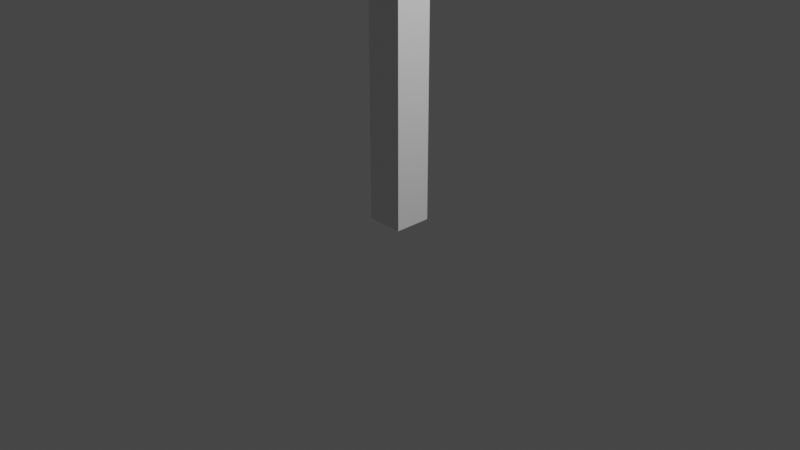# Source: TrafficLight_2_.blend  (saved by Blender 2.91.10; exported with 4.5.12 LTS)
import bpy
from mathutils import Matrix  # noqa: F401  (used for matrix-valued properties, if any)

bpy.ops.wm.read_factory_settings(use_empty=True)
scene = bpy.context.scene
scene.name = 'Scene'

# ---- collections
col_collection = bpy.data.collections.new('Collection'); scene.collection.children.link(col_collection)

# ---- materials (node trees are filled in below, after node groups)
mat_material = bpy.data.materials.new('Material')
mat_material.alpha_threshold = 0.0
mat_material.use_transparent_shadow = False
mat_material.line_color = (0.0, 0.0, 0.0, 1.0)

# ---- material node trees
mat_material.use_nodes = True; mat_material.node_tree.nodes.clear()
_N = mat_material.node_tree.nodes; _L = mat_material.node_tree.links
n0 = _N.new('ShaderNodeOutputMaterial'); n0.name = 'Material Output'; n0.location = (300, 300)
n1 = _N.new('ShaderNodeBsdfPrincipled'); n1.name = 'Principled BSDF'; n1.location = (10, 300)
n1.distribution = 'GGX'
n1.subsurface_method = 'BURLEY'
n1.inputs[2].default_value = 0.4
n1.inputs[3].default_value = 1.45
n1.inputs[27].default_value = (0.0, 0.0, 0.0, 1.0)
n1.inputs[28].default_value = 1.0
_L.new(n1.outputs[0], n0.inputs[0])
n0.is_active_output = True

# ---- world
world_world = bpy.data.worlds.new('World'); scene.world = world_world
world_world.use_nodes = True; world_world.node_tree.nodes.clear()
_N = world_world.node_tree.nodes; _L = world_world.node_tree.links
n0 = _N.new('ShaderNodeOutputWorld'); n0.name = 'World Output'; n0.location = (300, 300)
n1 = _N.new('ShaderNodeBackground'); n1.name = 'Background'; n1.location = (10, 300)
n1.inputs[0].default_value = (0.05088, 0.05088, 0.05088, 1.0)
_L.new(n1.outputs[0], n0.inputs[0])
n0.is_active_output = True
world_world.color = (0.05088, 0.05088, 0.05088)
world_world.use_sun_shadow = False
world_world.sun_shadow_jitter_overblur = 0.0

# ---- cameras
cam_camera = bpy.data.cameras.new('Camera')
cam_camera.clip_end = 100.0
cam_camera.ortho_scale = 7.314

# ---- lights
light_light = bpy.data.lights.new('Light', 'POINT')
light_light.transmission_factor = 0.0
light_light.energy = 1000.0
light_light.shadow_soft_size = 0.1
light_light.shadow_maximum_resolution = 0.006
light_light.use_absolute_resolution = True

# ---- meshes
me_cube = bpy.data.meshes.new('Cube')
me_cube.from_pydata([(1.0, 1.0, 1.0), (1.0, 1.0, -1.0), (1.0, -1.0, 1.0), (1.0, -1.0, -1.0), (-1.0, 1.0, 1.0), (-1.0, 1.0, -1.0), (-1.0, -1.0, 1.0), (-1.0, -1.0, -1.0), (1.0, 1.0, 1.0), (1.0, -1.0, 1.0), (-1.0, 1.0, 1.0), (-1.0, -1.0, 1.0), (1.0, 1.0, 1.986), (1.0, -1.0, 1.986), (-1.0, 1.0, 1.986), (-1.0, -1.0, 1.986), (1.0, 1.0, 1.986), (1.0, -1.0, 1.986), (-1.0, 1.0, 1.986), (-1.0, -1.0, 1.986), (1.0, -10.68, 3.069), (1.0, -12.68, 3.069), (-1.0, -10.68, 3.069), (-1.0, -12.68, 3.069), (1.0, -10.68, 3.16), (1.0, -12.68, 3.16), (-1.0, -10.68, 3.16), (-1.0, -12.68, 3.16), (1.0, -109.0, 3.069), (-1.0, -109.0, 3.069), (1.0, -109.0, 3.16), (-1.0, -109.0, 3.16), (1.0, -148.6, 3.069), (-1.0, -148.6, 3.069), (1.0, -148.6, 3.16), (-1.0, -148.6, 3.16), (1.0, -10.68, 3.069), (1.0, -12.68, 3.069), (1.0, -10.68, 3.16), (1.0, -12.68, 3.16), (1.0, -109.0, 3.069), (1.0, -109.0, 3.16), (1.0, -148.6, 3.069), (1.0, -148.6, 3.16), (-2.969, -116.6, 2.534), (-2.969, -116.6, 3.662), (-2.969, -106.6, 2.536), (-2.969, -106.6, 3.664), (2.969, -116.6, 2.534), (2.969, -116.6, 3.662), (2.969, -106.6, 2.536), (2.969, -106.6, 3.664), (-3.026, -51.67, 2.525), (-3.026, -51.67, 3.654), (-3.026, -41.67, 2.527), (-3.026, -41.67, 3.656), (2.912, -51.67, 2.525), (2.912, -51.67, 3.654), (2.912, -41.67, 2.527), (2.912, -41.67, 3.656)], [], [(6, 2, 9, 11), (3, 2, 6, 7), (7, 6, 4, 5), (5, 1, 3, 7), (1, 0, 2, 3), (5, 4, 0, 1), (8, 10, 14, 12), (4, 6, 11, 10), (2, 0, 8, 9), (0, 4, 10, 8), (12, 14, 15, 13), (9, 8, 12, 13), (10, 11, 15, 14), (11, 9, 13, 15), (14, 15, 19, 18), (15, 13, 17, 19), (14, 12, 16, 18), (13, 12, 16, 17), (19, 17, 21, 23), (18, 16, 20, 22), (17, 16, 20, 21), (18, 19, 23, 22), (22, 20, 24, 26), (50, 51, 49, 48), (22, 23, 27, 26), (46, 47, 51, 50), (31, 29, 33, 35), (25, 27, 31, 30), (27, 23, 29, 31), (23, 21, 28, 29), (33, 32, 34, 35), (30, 31, 35, 34), (44, 45, 47, 46), (29, 28, 32, 33), (37, 36, 38, 39), (37, 39, 41, 40), (40, 41, 43, 42), (48, 49, 45, 44), (46, 50, 48, 44), (51, 47, 45, 49), (58, 59, 57, 56), (54, 55, 59, 58), (52, 53, 55, 54), (56, 57, 53, 52), (54, 58, 56, 52), (59, 55, 53, 57)])
_uv = me_cube.uv_layers.new(name='UVMap')
_uv.uv.foreach_set('vector', [0.625, 1.0, 0.625, 0.75, 0.625, 0.75, 0.625, 1.0, 0.375, 0.75, 0.625, 0.75, 0.625, 1.0, 0.375, 1.0, 0.375, 0.0, 0.625, 0.0, 0.625, 0.25, 0.375, 0.25, 0.125, 0.5, 0.375, 0.5, 0.375, 0.75, 0.125, 0.75, 0.375, 0.5, 0.625, 0.5, 0.625, 0.75, 0.375, 0.75, 0.375, 0.25, 0.625, 0.25, 0.625, 0.5, 0.375, 0.5, 0.625, 0.5, 0.625, 0.25, 0.625, 0.25, 0.625, 0.5, 0.625, 0.25, 0.625, 0.0, 0.625, 0.0, 0.625, 0.25, 0.625, 0.75, 0.625, 0.5, 0.625, 0.5, 0.625, 0.75, 0.625, 0.5, 0.625, 0.25, 0.625, 0.25, 0.625, 0.5, 0.625, 0.5, 0.875, 0.5, 0.875, 0.75, 0.625, 0.75, 0.625, 0.75, 0.625, 0.5, 0.625, 0.5, 0.625, 0.75, 0.625, 0.25, 0.625, 0.0, 0.625, 0.0, 0.625, 0.25, 0.625, 1.0, 0.625, 0.75, 0.625, 0.75, 0.625, 1.0, 0.875, 0.5, 0.875, 0.75, 0.875, 0.75, 0.875, 0.5, 0.875, 0.75, 0.625, 0.75, 0.625, 0.75, 0.875, 0.75, 0.625, 0.25, 0.625, 0.5, 0.625, 0.5, 0.625, 0.25, 0.625, 0.75, 0.625, 0.5, 0.625, 0.5, 0.625, 0.75, 0.875, 0.75, 0.625, 0.75, 0.625, 0.75, 0.875, 0.75, 0.625, 0.25, 0.625, 0.5, 0.625, 0.5, 0.625, 0.25, 0.625, 0.75, 0.625, 0.5, 0.625, 0.5, 0.625, 0.75, 0.875, 0.5, 0.875, 0.75, 0.875, 0.75, 0.875, 0.5, 0.625, 0.25, 0.625, 0.5, 0.625, 0.5, 0.625, 0.25, 0.375, 0.0, 0.625, 0.0, 0.625, 0.25, 0.375, 0.25, 0.875, 0.5, 0.875, 0.75, 0.875, 0.75, 0.875, 0.5, 0.375, 0.25, 0.625, 0.25, 0.625, 0.5, 0.375, 0.5, 0.875, 0.75, 0.875, 0.75, 0.875, 0.75, 0.875, 0.75, 0.0, 0.0, 0.0, 0.0, 0.0, 0.0, 0.0, 0.0, 0.875, 0.75, 0.875, 0.75, 0.875, 0.75, 0.875, 0.75, 0.875, 0.75, 0.625, 0.75, 0.625, 0.75, 0.875, 0.75, 0.875, 0.75, 0.625, 0.75, 0.625, 0.75, 0.875, 0.75, 0.0, 0.0, 0.0, 0.0, 0.0, 0.0, 0.0, 0.0, 0.375, 0.5, 0.625, 0.5, 0.625, 0.75, 0.375, 0.75, 0.875, 0.75, 0.625, 0.75, 0.625, 0.75, 0.875, 0.75, 0.625, 0.75, 0.625, 0.5, 0.625, 0.5, 0.625, 0.75, 0.625, 0.75, 0.625, 0.75, 0.625, 0.75, 0.625, 0.75, 0.625, 0.75, 0.625, 0.75, 0.625, 0.75, 0.625, 0.75, 0.375, 0.75, 0.625, 0.75, 0.625, 1.0, 0.375, 1.0, 0.125, 0.5, 0.375, 0.5, 0.375, 0.75, 0.125, 0.75, 0.625, 0.5, 0.875, 0.5, 0.875, 0.75, 0.625, 0.75, 0.375, 0.0, 0.625, 0.0, 0.625, 0.25, 0.375, 0.25, 0.375, 0.25, 0.625, 0.25, 0.625, 0.5, 0.375, 0.5, 0.375, 0.5, 0.625, 0.5, 0.625, 0.75, 0.375, 0.75, 0.375, 0.75, 0.625, 0.75, 0.625, 1.0, 0.375, 1.0, 0.125, 0.5, 0.375, 0.5, 0.375, 0.75, 0.125, 0.75, 0.625, 0.5, 0.875, 0.5, 0.875, 0.75, 0.625, 0.75])
me_cube.materials.append(mat_material)
me_cube.use_remesh_preserve_volume = False
me_cube.use_remesh_preserve_attributes = False
me_cube.use_mirror_vertex_groups = False
me_cube.update()

# ---- objects
ob_cube = bpy.data.objects.new('Cube', me_cube)
ob_light = bpy.data.objects.new('Light', light_light)
ob_camera = bpy.data.objects.new('Camera', cam_camera)

# ---- transforms, parenting, visibility, modifiers, constraints
ob_cube.location = (0.0, 0.0, 4.5)
ob_cube.scale = (0.2, 0.2, 4.5)
ob_cube.lock_rotations_4d = False
ob_cube.empty_display_type = 'ARROWS'
ob_cube.lineart.crease_threshold = 0.0
ob_light.location = (4.076, 1.005, 5.904)
ob_light.rotation_euler = (0.6503, 0.05522, 1.866)
ob_light.lock_rotations_4d = False
ob_light.empty_display_type = 'ARROWS'
ob_light.color = (0.0, 0.0, 0.0, 0.0)
ob_light.lineart.crease_threshold = 0.0
ob_camera.location = (7.359, -6.926, 4.958)
ob_camera.rotation_euler = (1.109, 0.0, 0.8149)
ob_camera.lock_rotations_4d = False
ob_camera.empty_display_type = 'ARROWS'
ob_camera.color = (0.0, 0.0, 0.0, 0.0)
ob_camera.display_type = 'WIRE'
ob_camera.lineart.crease_threshold = 0.0

# ---- collection membership
col_collection.objects.link(ob_cube)
col_collection.objects.link(ob_light)
col_collection.objects.link(ob_camera)

# ---- scene / render settings (as saved in the file)
scene.camera = ob_camera
scene.frame_start = 1; scene.frame_end = 250; scene.frame_set(0)
scene.render.engine = 'BLENDER_EEVEE_NEXT'
scene.cycles.use_denoising = False
scene.cycles.samples = 128
scene.cycles.sampling_pattern = 'TABULATED_SOBOL'
scene.cycles.use_adaptive_sampling = False
scene.cycles.use_light_tree = False
scene.view_settings.view_transform = 'Filmic'
bpy.context.view_layer.update()
